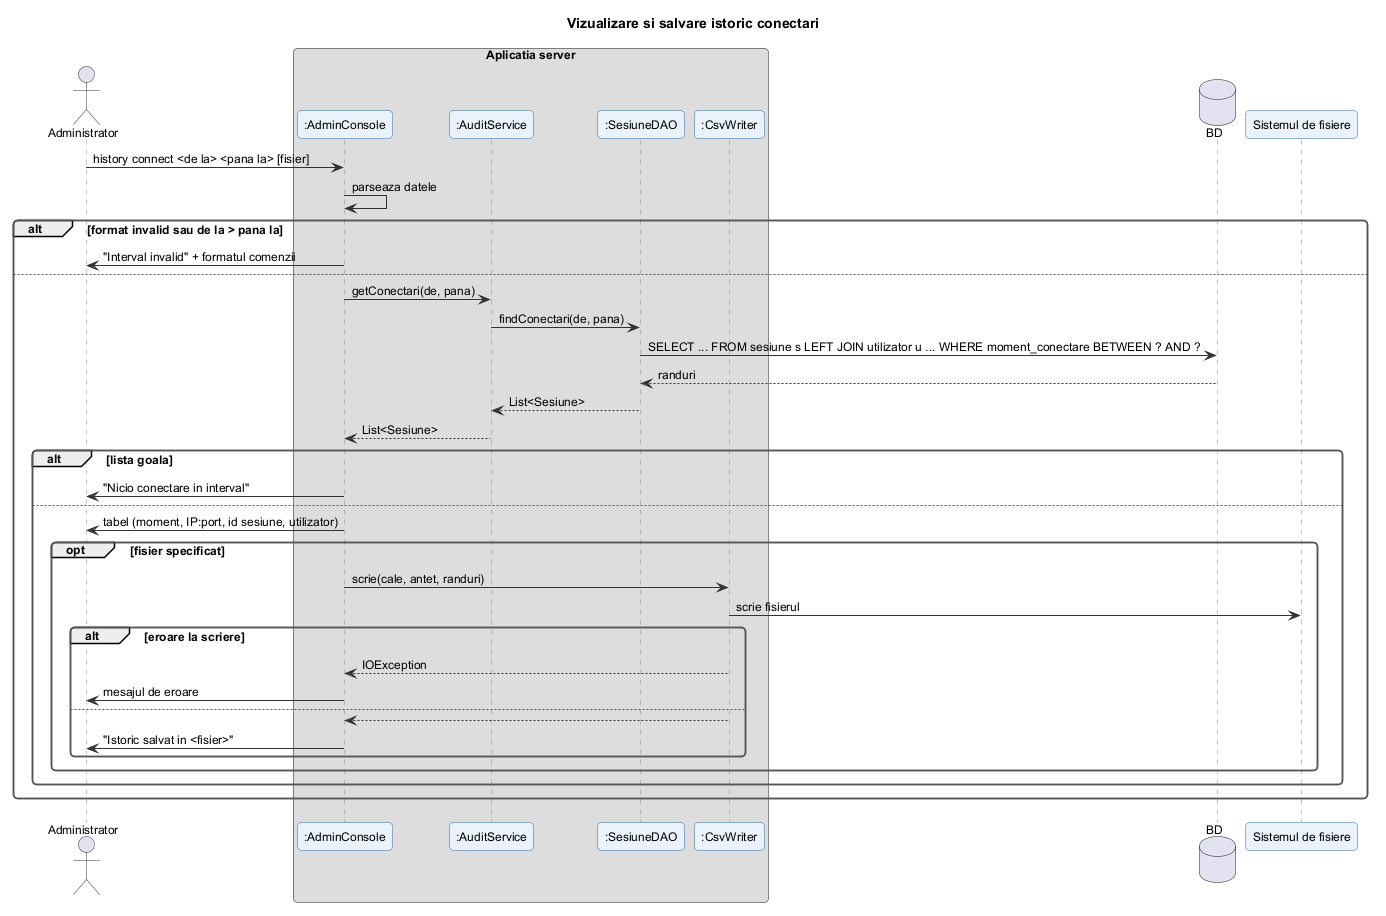

The diagram above was rendered by PlantUML. Its source (embedded in the PNG):
@startuml istoric_conectari
!include ../_stil.iuml
title Vizualizare si salvare istoric conectari

actor Administrator
box "Aplicatia server"
participant ":AdminConsole" as AC
participant ":AuditService" as AS
participant ":SesiuneDAO" as D
participant ":CsvWriter" as W
end box
database "BD" as DB
participant "Sistemul de fisiere" as FS

Administrator -> AC : history connect <de la> <pana la> [fisier]
AC -> AC : parseaza datele
alt format invalid sau de la > pana la
  AC -> Administrator : "Interval invalid" + formatul comenzii
else
  AC -> AS : getConectari(de, pana)
  AS -> D : findConectari(de, pana)
  D -> DB : SELECT ... FROM sesiune s LEFT JOIN utilizator u ... WHERE moment_conectare BETWEEN ? AND ?
  DB --> D : randuri
  D --> AS : List<Sesiune>
  AS --> AC : List<Sesiune>
  alt lista goala
    AC -> Administrator : "Nicio conectare in interval"
  else
    AC -> Administrator : tabel (moment, IP:port, id sesiune, utilizator)
    opt fisier specificat
      AC -> W : scrie(cale, antet, randuri)
      W -> FS : scrie fisierul
      alt eroare la scriere
        W --> AC : IOException
        AC -> Administrator : mesajul de eroare
      else
        W --> AC
        AC -> Administrator : "Istoric salvat in <fisier>"
      end
    end
  end
end
@enduml